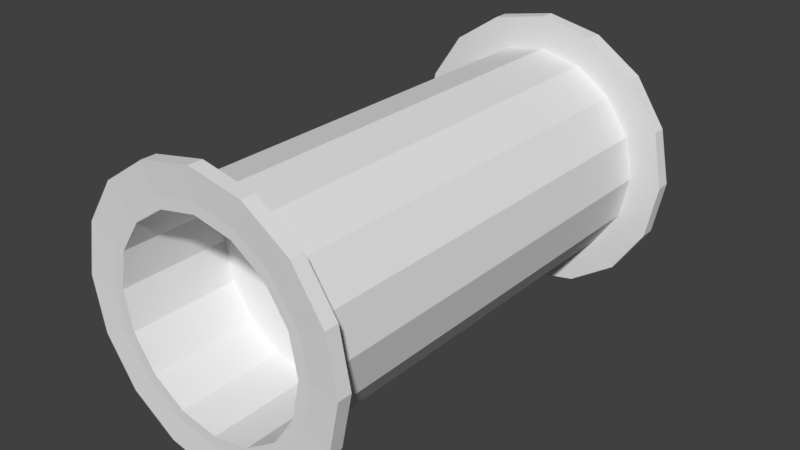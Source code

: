 # Source: tube_stright.blend  (saved by Blender 2.78.0; exported with 4.5.12 LTS)
import bpy
from mathutils import Matrix  # noqa: F401  (used for matrix-valued properties, if any)

bpy.ops.wm.read_factory_settings(use_empty=True)
scene = bpy.context.scene
scene.name = 'Scene'

# ---- collections
col_collection_1 = bpy.data.collections.new('Collection 1'); scene.collection.children.link(col_collection_1)

# ---- world
world_world = bpy.data.worlds.new('World'); scene.world = world_world
world_world.color = (0.05088, 0.05088, 0.05088)
world_world.use_sun_shadow = False
world_world.sun_shadow_jitter_overblur = 0.0
world_world.cycles.sampling_method = 'MANUAL'

# ---- meshes
me_cylinder = bpy.data.meshes.new('Cylinder')
me_cylinder.from_pydata([(0.0, 1.0, -2.0), (0.0, 1.0, 2.0), (0.3827, 0.9239, -2.0), (0.3827, 0.9239, 2.0), (0.7071, 0.7071, -2.0), (0.7071, 0.7071, 2.0), (0.9239, 0.3827, -2.0), (0.9239, 0.3827, 2.0), (1.0, -4.371e-08, -2.0), (1.0, -4.371e-08, 2.0), (0.9239, -0.3827, -2.0), (0.9239, -0.3827, 2.0), (0.7071, -0.7071, -2.0), (0.7071, -0.7071, 2.0), (0.3827, -0.9239, -2.0), (0.3827, -0.9239, 2.0), (1.51e-07, -1.0, -2.0), (1.51e-07, -1.0, 2.0), (-0.3827, -0.9239, -2.0), (-0.3827, -0.9239, 2.0), (-0.7071, -0.7071, -2.0), (-0.7071, -0.7071, 2.0), (-0.9239, -0.3827, -2.0), (-0.9239, -0.3827, 2.0), (-1.0, 1.192e-08, -2.0), (-1.0, 1.192e-08, 2.0), (-0.9239, 0.3827, -2.0), (-0.9239, 0.3827, 2.0), (-0.7071, 0.7071, -2.0), (-0.7071, 0.7071, 2.0), (-0.3827, 0.9239, -2.0), (-0.3827, 0.9239, 2.0), (1.947e-09, 1.0, -2.1), (0.3827, 0.9239, -2.1), (0.7071, 0.7071, -2.1), (0.9239, 0.3827, -2.1), (1.0, -4.371e-08, -2.1), (0.9239, -0.3827, -2.1), (0.7071, -0.7071, -2.1), (0.3827, -0.9239, -2.1), (1.529e-07, -1.0, -2.1), (-0.3827, -0.9239, -2.1), (-0.7071, -0.7071, -2.1), (-0.9239, -0.3827, -2.1), (-1.0, 1.192e-08, -2.1), (-0.9239, 0.3827, -2.1), (-0.7071, 0.7071, -2.1), (-0.3827, 0.9239, -2.1), (-1.453e-08, 1.3, -1.985), (0.4975, 1.201, -1.985), (0.9192, 0.9192, -1.985), (1.201, 0.4975, -1.985), (1.3, -6.074e-08, -1.985), (1.201, -0.4975, -1.985), (0.9192, -0.9192, -1.985), (0.4975, -1.201, -1.985), (1.818e-07, -1.3, -1.985), (-0.4975, -1.201, -1.985), (-0.9192, -0.9192, -1.985), (-1.201, -0.4975, -1.985), (-1.3, 1.159e-08, -1.985), (-1.201, 0.4975, -1.985), (-0.9192, 0.9192, -1.985), (-0.4975, 1.201, -1.985), (-1.2e-08, 1.3, -2.115), (0.4975, 1.201, -2.115), (0.9192, 0.9192, -2.115), (1.201, 0.4975, -2.115), (1.3, -6.074e-08, -2.115), (1.201, -0.4975, -2.115), (0.9192, -0.9192, -2.115), (0.4975, -1.201, -2.115), (1.843e-07, -1.3, -2.115), (-0.4975, -1.201, -2.115), (-0.9192, -0.9192, -2.115), (-1.201, -0.4975, -2.115), (-1.3, 1.159e-08, -2.115), (-1.201, 0.4975, -2.115), (-0.9192, 0.9192, -2.115), (-0.4975, 1.201, -2.115), (0.3827, 0.9239, 2.1), (1.947e-09, 1.0, 2.1), (0.7071, 0.7071, 2.1), (0.9239, 0.3827, 2.1), (1.0, -4.371e-08, 2.1), (0.9239, -0.3827, 2.1), (0.7071, -0.7071, 2.1), (0.3827, -0.9239, 2.1), (1.529e-07, -1.0, 2.1), (-0.3827, -0.9239, 2.1), (-0.7071, -0.7071, 2.1), (-0.9239, -0.3827, 2.1), (-1.0, 1.192e-08, 2.1), (-0.9239, 0.3827, 2.1), (-0.7071, 0.7071, 2.1), (-0.3827, 0.9239, 2.1), (0.4822, 1.164, 1.987), (-1.147e-08, 1.26, 1.987), (0.891, 0.891, 1.987), (1.164, 0.4822, 1.987), (1.26, -5.679e-08, 1.987), (1.164, -0.4822, 1.987), (0.891, -0.891, 1.987), (0.4822, -1.164, 1.987), (1.788e-07, -1.26, 1.987), (-0.4822, -1.164, 1.987), (-0.891, -0.891, 1.987), (-1.164, -0.4822, 1.987), (-1.26, 1.331e-08, 1.987), (-1.164, 0.4822, 1.987), (-0.891, 0.891, 1.987), (-0.4822, 1.164, 1.987), (0.4822, 1.164, 2.113), (-9.021e-09, 1.26, 2.113), (0.891, 0.891, 2.113), (1.164, 0.4822, 2.113), (1.26, -5.679e-08, 2.113), (1.164, -0.4822, 2.113), (0.891, -0.891, 2.113), (0.4822, -1.164, 2.113), (1.812e-07, -1.26, 2.113), (-0.4822, -1.164, 2.113), (-0.891, -0.891, 2.113), (-1.164, -0.4822, 2.113), (-1.26, 1.331e-08, 2.113), (-1.164, 0.4822, 2.113), (-0.891, 0.891, 2.113), (-0.4822, 1.164, 2.113), (0.3444, 0.8315, 2.1), (5.478e-09, 0.9, 2.1), (0.6364, 0.6364, 2.1), (0.8315, 0.3444, 2.1), (0.9, -3.822e-08, 2.1), (0.8315, -0.3444, 2.1), (0.6364, -0.6364, 2.1), (0.3444, -0.8315, 2.1), (1.414e-07, -0.9, 2.1), (-0.3444, -0.8315, 2.1), (-0.6364, -0.6364, 2.1), (-0.8315, -0.3444, 2.1), (-0.9, 1.185e-08, 2.1), (-0.8315, 0.3444, 2.1), (-0.6364, 0.6364, 2.1), (-0.3444, 0.8315, 2.1), (0.3444, 0.8315, 1.1), (1.257e-07, 0.9, 1.1), (0.6364, 0.6364, 1.1), (0.8315, 0.3444, 1.1), (0.9, -3.822e-08, 1.1), (0.8315, -0.3444, 1.1), (0.6364, -0.6364, 1.1), (0.3444, -0.8315, 1.1), (2.616e-07, -0.9, 1.1), (-0.3444, -0.8315, 1.1), (-0.6364, -0.6364, 1.1), (-0.8315, -0.3444, 1.1), (-0.9, 1.185e-08, 1.1), (-0.8315, 0.3444, 1.1), (-0.6364, 0.6364, 1.1), (-0.3444, 0.8315, 1.1), (5.478e-09, 0.9, -2.1), (0.3444, 0.8315, -2.1), (0.6364, 0.6364, -2.1), (0.8315, 0.3444, -2.1), (0.9, -3.822e-08, -2.1), (0.8315, -0.3444, -2.1), (0.6364, -0.6364, -2.1), (0.3444, -0.8315, -2.1), (1.414e-07, -0.9, -2.1), (-0.3444, -0.8315, -2.1), (-0.6364, -0.6364, -2.1), (-0.8315, -0.3444, -2.1), (-0.9, 1.185e-08, -2.1), (-0.8315, 0.3444, -2.1), (-0.6364, 0.6364, -2.1), (-0.3444, 0.8315, -2.1), (1.75e-08, 0.9, -1.1), (0.3444, 0.8315, -1.1), (0.6364, 0.6364, -1.1), (0.8315, 0.3444, -1.1), (0.9, -3.822e-08, -1.1), (0.8315, -0.3444, -1.1), (0.6364, -0.6364, -1.1), (0.3444, -0.8315, -1.1), (1.534e-07, -0.9, -1.1), (-0.3444, -0.8315, -1.1), (-0.6364, -0.6364, -1.1), (-0.8315, -0.3444, -1.1), (-0.9, 1.185e-08, -1.1), (-0.8315, 0.3444, -1.1), (-0.6364, 0.6364, -1.1), (-0.3444, 0.8315, -1.1)], [], [(0, 1, 3, 2), (2, 3, 5, 4), (4, 5, 7, 6), (6, 7, 9, 8), (8, 9, 11, 10), (10, 11, 13, 12), (12, 13, 15, 14), (14, 15, 17, 16), (16, 17, 19, 18), (18, 19, 21, 20), (20, 21, 23, 22), (22, 23, 25, 24), (24, 25, 27, 26), (26, 27, 29, 28), (27, 25, 108, 109), (28, 29, 31, 30), (30, 31, 1, 0), (36, 35, 67, 68), (41, 42, 170, 169), (24, 26, 61, 60), (6, 8, 52, 51), (35, 34, 66, 67), (32, 47, 79, 64), (34, 33, 65, 66), (14, 16, 56, 55), (47, 46, 78, 79), (33, 32, 64, 65), (46, 45, 77, 78), (22, 24, 60, 59), (4, 6, 51, 50), (45, 44, 76, 77), (30, 0, 48, 63), (12, 14, 55, 54), (44, 43, 75, 76), (52, 53, 69, 68), (57, 58, 74, 73), (62, 63, 79, 78), (50, 51, 67, 66), (55, 56, 72, 71), (48, 49, 65, 64), (60, 61, 77, 76), (53, 54, 70, 69), (58, 59, 75, 74), (63, 48, 64, 79), (51, 52, 68, 67), (56, 57, 73, 72), (61, 62, 78, 77), (49, 50, 66, 65), (54, 55, 71, 70), (59, 60, 76, 75), (16, 18, 57, 56), (37, 36, 68, 69), (38, 37, 69, 70), (8, 10, 53, 52), (26, 28, 62, 61), (0, 2, 49, 48), (39, 38, 70, 71), (18, 20, 58, 57), (40, 39, 71, 72), (41, 40, 72, 73), (10, 12, 54, 53), (28, 30, 63, 62), (42, 41, 73, 74), (2, 4, 50, 49), (20, 22, 59, 58), (43, 42, 74, 75), (90, 89, 137, 138), (9, 7, 99, 100), (80, 82, 114, 112), (94, 95, 127, 126), (81, 80, 112, 113), (17, 15, 103, 104), (93, 94, 126, 125), (92, 93, 125, 124), (25, 23, 107, 108), (7, 5, 98, 99), (91, 92, 124, 123), (1, 31, 111, 97), (15, 13, 102, 103), (90, 91, 123, 122), (89, 90, 122, 121), (23, 21, 106, 107), (98, 96, 112, 114), (103, 102, 118, 119), (108, 107, 123, 124), (101, 100, 116, 117), (106, 105, 121, 122), (111, 110, 126, 127), (99, 98, 114, 115), (104, 103, 119, 120), (96, 97, 113, 112), (109, 108, 124, 125), (102, 101, 117, 118), (107, 106, 122, 123), (97, 111, 127, 113), (100, 99, 115, 116), (105, 104, 120, 121), (110, 109, 125, 126), (95, 81, 113, 127), (82, 83, 115, 114), (19, 17, 104, 105), (83, 84, 116, 115), (84, 85, 117, 116), (11, 9, 100, 101), (29, 27, 109, 110), (3, 1, 97, 96), (85, 86, 118, 117), (21, 19, 105, 106), (86, 87, 119, 118), (87, 88, 120, 119), (13, 11, 101, 102), (31, 29, 110, 111), (88, 89, 121, 120), (5, 3, 96, 98), (131, 130, 146, 147), (83, 82, 130, 131), (91, 90, 138, 139), (84, 83, 131, 132), (92, 91, 139, 140), (85, 84, 132, 133), (93, 92, 140, 141), (86, 85, 133, 134), (94, 93, 141, 142), (87, 86, 134, 135), (95, 94, 142, 143), (88, 87, 135, 136), (80, 81, 129, 128), (81, 95, 143, 129), (89, 88, 136, 137), (82, 80, 128, 130), (144, 145, 159, 158, 157, 156, 155, 154, 153, 152, 151, 150, 149, 148, 147, 146), (139, 138, 154, 155), (132, 131, 147, 148), (140, 139, 155, 156), (133, 132, 148, 149), (141, 140, 156, 157), (134, 133, 149, 150), (142, 141, 157, 158), (135, 134, 150, 151), (143, 142, 158, 159), (136, 135, 151, 152), (128, 129, 145, 144), (129, 143, 159, 145), (137, 136, 152, 153), (130, 128, 144, 146), (138, 137, 153, 154), (172, 173, 189, 188), (34, 35, 163, 162), (42, 43, 171, 170), (35, 36, 164, 163), (43, 44, 172, 171), (36, 37, 165, 164), (44, 45, 173, 172), (37, 38, 166, 165), (45, 46, 174, 173), (38, 39, 167, 166), (46, 47, 175, 174), (39, 40, 168, 167), (32, 33, 161, 160), (47, 32, 160, 175), (40, 41, 169, 168), (33, 34, 162, 161), (176, 177, 178, 179, 180, 181, 182, 183, 184, 185, 186, 187, 188, 189, 190, 191), (165, 166, 182, 181), (173, 174, 190, 189), (166, 167, 183, 182), (174, 175, 191, 190), (167, 168, 184, 183), (160, 161, 177, 176), (175, 160, 176, 191), (168, 169, 185, 184), (161, 162, 178, 177), (169, 170, 186, 185), (162, 163, 179, 178), (170, 171, 187, 186), (163, 164, 180, 179), (171, 172, 188, 187), (164, 165, 181, 180)])
me_cylinder.use_remesh_preserve_volume = False
me_cylinder.use_remesh_preserve_attributes = False
me_cylinder.use_mirror_vertex_groups = False
me_cylinder.update()

# ---- objects
ob_cylinder = bpy.data.objects.new('Cylinder', me_cylinder)

# ---- transforms, parenting, visibility, modifiers, constraints
ob_cylinder.location = (0.0, 0.0, 0.0)
ob_cylinder.rotation_euler = (1.571, 1.571, 0.0)
ob_cylinder.lineart.crease_threshold = 0.0

# ---- collection membership
col_collection_1.objects.link(ob_cylinder)

# ---- scene / render settings (as saved in the file)
scene.frame_start = 1; scene.frame_end = 250; scene.frame_set(1)
scene.render.engine = 'BLENDER_EEVEE_NEXT'
scene.render.resolution_percentage = 50
scene.render.dither_intensity = 0.0
scene.cycles.use_denoising = False
scene.cycles.samples = 128
scene.cycles.sampling_pattern = 'TABULATED_SOBOL'
scene.cycles.light_sampling_threshold = 0.0
scene.cycles.use_adaptive_sampling = False
scene.cycles.use_light_tree = False
scene.cycles.blur_glossy = 0.0
scene.cycles.sample_clamp_indirect = 0.0
scene.view_settings.view_transform = 'Standard'
bpy.context.view_layer.update()

# ---- added for rendering (the .blend has no active camera and no usable light): camera, sun
cam_auto = bpy.data.cameras.new('AutoCamera')
cam_auto.lens = 50.0
cam_auto.sensor_width = 36.0
cam_auto.clip_end = 1000.0
ob_auto_camera = bpy.data.objects.new('AutoCamera', cam_auto)
scene.collection.objects.link(ob_auto_camera)
ob_auto_camera.location = (5.18423, -6.22008, 4.14738)
ob_auto_camera.rotation_euler = (1.09748, -7.21219e-08, 0.694738)
scene.camera = ob_auto_camera
light_auto_sun = bpy.data.lights.new('AutoSun', 'SUN')
light_auto_sun.energy = 3.0
light_auto_sun.angle = 0.0523599
ob_auto_sun = bpy.data.objects.new('AutoSun', light_auto_sun)
scene.collection.objects.link(ob_auto_sun)
ob_auto_sun.rotation_euler = (0.872665, 0.174533, 0.523599)
bpy.context.view_layer.update()
